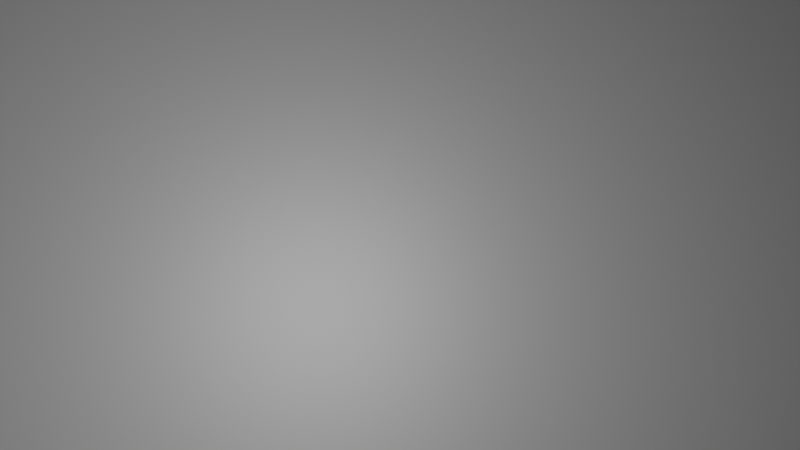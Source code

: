 # Source: geo-nodes-typing-text-with-sound.blend  (saved by Blender 3.0.42; exported with 4.5.12 LTS)
import bpy
from mathutils import Matrix  # noqa: F401  (used for matrix-valued properties, if any)

bpy.ops.wm.read_factory_settings(use_empty=True)
scene = bpy.context.scene
scene.name = 'Scene'

# ---- collections
col_collection = bpy.data.collections.new('Collection'); scene.collection.children.link(col_collection)
col_hide = bpy.data.collections.new('_HIDE'); scene.collection.children.link(col_hide)

# ---- materials (node trees are filled in below, after node groups)
mat_textcolor_mtr = bpy.data.materials.new('TextColor_MTR')
mat_material_001 = bpy.data.materials.new('Material.001')

# ---- node groups
ng_nodegroup_001 = bpy.data.node_groups.new('NodeGroup.001', 'GeometryNodeTree')
_s = ng_nodegroup_001.interface.new_socket(name='String', in_out='OUTPUT', socket_type='NodeSocketString')
_s = ng_nodegroup_001.interface.new_socket(name='Chr', in_out='OUTPUT', socket_type='NodeSocketString')
_s = ng_nodegroup_001.interface.new_socket(name='Is Typing', in_out='OUTPUT', socket_type='NodeSocketInt')
_s.min_value = 0
_s.max_value = 1
_s = ng_nodegroup_001.interface.new_socket(name='String', in_out='INPUT', socket_type='NodeSocketString')
_s = ng_nodegroup_001.interface.new_socket(name='String Delimiter', in_out='INPUT', socket_type='NodeSocketString')
_s = ng_nodegroup_001.interface.new_socket(name='Start Frame', in_out='INPUT', socket_type='NodeSocketFloat')
_s.default_value = 0.5
_s.min_value = -1e+04
_s.max_value = 1e+04
_s = ng_nodegroup_001.interface.new_socket(name='Speed', in_out='INPUT', socket_type='NodeSocketFloat')
_s.default_value = 0.5
_s.min_value = -1e+04
_s.max_value = 1e+04
_s = ng_nodegroup_001.interface.new_socket(name='Lasting For', in_out='INPUT', socket_type='NodeSocketFloat')
_s = ng_nodegroup_001.interface.new_socket(name='#frame', in_out='INPUT', socket_type='NodeSocketFloat')
_N = ng_nodegroup_001.nodes; _L = ng_nodegroup_001.links
n0 = _N.new('NodeFrame'); n0.name = 'Frame.003'; n0.location = (-387, 806)
n0.label = '"Is typing" - this is off by -1 frame at end of animation'
n0.width = 807
n1 = _N.new('NodeFrame'); n1.name = 'Frame.001'; n1.location = (-919, 325)
n1.label = 'Add Chr'
n1.width = 709
n2 = _N.new('NodeFrame'); n2.name = 'Frame'; n2.location = (-1155, 19)
n2.label = 'Stop Display After Frame xx'
n2.width = 1700
n3 = _N.new('NodeReroute'); n3.name = 'Reroute.003'; n3.location = (-1137, 104)
n3.width = 16
n3.socket_idname = 'NodeSocketFloat'
n4 = _N.new('NodeReroute'); n4.name = 'Reroute.002'; n4.location = (-1442, 66)
n4.width = 16
n4.socket_idname = 'NodeSocketFloat'
n5 = _N.new('NodeGroupInput'); n5.name = 'Group Input'; n5.location = (-1696, 386)
n6 = _N.new('NodeReroute'); n6.name = 'Reroute'; n6.location = (-1168, 331)
n6.width = 16
n6.socket_idname = 'NodeSocketFloat'
n7 = _N.new('FunctionNodeInputSpecialCharacters'); n7.name = 'Special Characters'; n7.location = (-1736, 574)
n8 = _N.new('FunctionNodeReplaceString'); n8.name = 'Replace String'; n8.location = (-1512, 569)
n9 = _N.new('NodeReroute'); n9.name = 'Reroute.001'; n9.location = (-1331, 479)
n9.width = 16
n9.socket_idname = 'NodeSocketString'
n10 = _N.new('FunctionNodeSliceString'); n10.name = 'Slice String.001'; n10.location = (843, 284)
n11 = _N.new('ShaderNodeMath'); n11.name = 'Math.016'; n11.location = (617, 157)
n11.operation = 'SUBTRACT'
n11.inputs[1].default_value = 1.0
n12 = _N.new('NodeGroupOutput'); n12.name = 'Group Output'; n12.location = (1186, 421)
n13 = _N.new('ShaderNodeMath'); n13.name = 'Math.002'; n13.location = (333, -49)
n13.operation = 'GREATER_THAN'
n14 = _N.new('ShaderNodeMath'); n14.name = 'Math.003'; n14.location = (30, -30)
n14.operation = 'SUBTRACT'
n14.inputs[1].default_value = 1.0
n15 = _N.new('ShaderNodeMath'); n15.name = 'Math.006'; n15.location = (352, -222)
n15.width = 153
n15.operation = 'LESS_THAN'
n15.inputs[2].default_value = 0.0
n16 = _N.new('ShaderNodeMath'); n16.name = 'Math.012'; n16.location = (637, -62)
n16.operation = 'COMPARE'
n16.inputs[2].default_value = 0.0
n17 = _N.new('ShaderNodeMath'); n17.name = 'Math.004'; n17.location = (30, -30)
n17.label = "get 1st frame to start displaying chr's"
n17.width = 267
n17.operation = 'SUBTRACT'
n18 = _N.new('ShaderNodeMath'); n18.name = 'Math'; n18.location = (328, -97)
n18.label = 'Div by speed'
n18.operation = 'DIVIDE'
n19 = _N.new('FunctionNodeStringLength'); n19.name = 'String Length.001'; n19.location = (-1212, 617)
n20 = _N.new('ShaderNodeMath'); n20.name = 'Math.001'; n20.location = (30, -66)
n20.label = 'String len * speed'
n20.width = 175
n20.operation = 'MULTIPLY'
n21 = _N.new('ShaderNodeMath'); n21.name = 'Math.008'; n21.location = (253, -65)
n21.label = 'offset -once Speed'
n21.operation = 'SUBTRACT'
n22 = _N.new('ShaderNodeMath'); n22.name = 'Math.005'; n22.location = (440, -81)
n22.label = 'Add start frame'
n23 = _N.new('ShaderNodeMath'); n23.name = 'Math.009'; n23.location = (633, -70)
n23.label = 'Add Lasting Frames to show for'
n23.width = 231
n24 = _N.new('ShaderNodeMath'); n24.name = 'Math.010'; n24.location = (906, -66)
n24.label = 'Add 1, dont know why but it makes it correct'
n24.width = 283
n24.inputs[1].default_value = 1.0
n25 = _N.new('ShaderNodeMath'); n25.name = 'Math.007'; n25.location = (1232, -101)
n25.label = 'Compare to current timeline frame'
n25.width = 236
n25.operation = 'GREATER_THAN'
n26 = _N.new('GeometryNodeSwitch'); n26.name = 'Switch.001'; n26.location = (1530, -30)
n26.input_type = 'FLOAT'
n26.inputs[1].default_value = 0.0
n27 = _N.new('FunctionNodeSliceString'); n27.name = 'Slice String'; n27.location = (620, 382)
n28 = _N.new('ShaderNodeMath'); n28.name = 'Math.014'; n28.location = (538, -42)
n28.label = 'Add 1 for offset'
n28.inputs[1].default_value = 1.0
n13.parent = n0
n14.parent = n0
n15.parent = n0
n16.parent = n0
n17.parent = n1
n18.parent = n1
n20.parent = n2
n21.parent = n2
n22.parent = n2
n23.parent = n2
n24.parent = n2
n25.parent = n2
n26.parent = n2
n28.parent = n1
_L.new(n5.outputs[2], n6.inputs[0])
_L.new(n7.outputs[0], n8.inputs[2])
_L.new(n9.outputs[0], n27.inputs[0])
_L.new(n6.outputs[0], n14.inputs[0])
_L.new(n3.outputs[0], n13.inputs[0])
_L.new(n6.outputs[0], n17.inputs[1])
_L.new(n3.outputs[0], n17.inputs[0])
_L.new(n14.outputs[0], n13.inputs[1])
_L.new(n5.outputs[5], n3.inputs[0])
_L.new(n27.outputs[0], n10.inputs[0])
_L.new(n18.outputs[0], n28.inputs[0])
_L.new(n17.outputs[0], n18.inputs[0])
_L.new(n9.outputs[0], n19.inputs[0])
_L.new(n13.outputs[0], n16.inputs[0])
_L.new(n28.outputs[0], n10.inputs[2])
_L.new(n28.outputs[0], n11.inputs[0])
_L.new(n10.outputs[0], n12.inputs[1])
_L.new(n5.outputs[0], n8.inputs[0])
_L.new(n5.outputs[1], n8.inputs[1])
_L.new(n4.outputs[0], n18.inputs[1])
_L.new(n15.outputs[0], n16.inputs[1])
_L.new(n19.outputs[0], n15.inputs[1])
_L.new(n28.outputs[0], n15.inputs[0])
_L.new(n16.outputs[0], n12.inputs[2])
_L.new(n8.outputs[0], n9.inputs[0])
_L.new(n11.outputs[0], n10.inputs[1])
_L.new(n19.outputs[0], n20.inputs[0])
_L.new(n4.outputs[0], n20.inputs[1])
_L.new(n20.outputs[0], n21.inputs[0])
_L.new(n5.outputs[2], n22.inputs[1])
_L.new(n22.outputs[0], n23.inputs[0])
_L.new(n3.outputs[0], n25.inputs[1])
_L.new(n23.outputs[0], n24.inputs[0])
_L.new(n5.outputs[4], n23.inputs[1])
_L.new(n24.outputs[0], n25.inputs[0])
_L.new(n28.outputs[0], n26.inputs[2])
_L.new(n26.outputs[0], n27.inputs[2])
_L.new(n21.outputs[0], n22.inputs[0])
_L.new(n4.outputs[0], n21.inputs[1])
_L.new(n5.outputs[3], n4.inputs[0])
_L.new(n25.outputs[0], n26.inputs[0])
_L.new(n27.outputs[0], n12.inputs[0])
n12.is_active_output = True
ng_type_writer_goenode = bpy.data.node_groups.new('Type-Writer_goeNode', 'GeometryNodeTree')
_s = ng_type_writer_goenode.interface.new_socket(name='Geometry', in_out='OUTPUT', socket_type='NodeSocketGeometry')
_s = ng_type_writer_goenode.interface.new_socket(name='Is Typing', in_out='OUTPUT', socket_type='NodeSocketInt')
_s.min_value = 0
_s.max_value = 1
_s.description = 'Output: 0 or 1'
_s = ng_type_writer_goenode.interface.new_socket(name='Character Count', in_out='OUTPUT', socket_type='NodeSocketFloat')
_s.min_value = 0.0
_s.description = 'Current count of chrs printed (starts with 1)'
_s = ng_type_writer_goenode.interface.new_socket(name='Character Period', in_out='OUTPUT', socket_type='NodeSocketFloat')
_s.min_value = 0.0
_s.description = "Sends value of 2 when a 'period' is printed"
_s = ng_type_writer_goenode.interface.new_socket(name='Character Space', in_out='OUTPUT', socket_type='NodeSocketFloat')
_s.min_value = 0.0
_s.description = "Sends value of 3 when a 'space' is printed"
_s = ng_type_writer_goenode.interface.new_socket(name='Character Newline', in_out='OUTPUT', socket_type='NodeSocketFloat')
_s.description = "Sends value of 4 when a 'new line' is printed"
_s = ng_type_writer_goenode.interface.new_socket(name='Character Position', in_out='OUTPUT', socket_type='NodeSocketVector')
_s.description = 'The position of current printed chr'
_s = ng_type_writer_goenode.interface.new_socket(name='Geometry', in_out='INPUT', socket_type='NodeSocketGeometry')
_s = ng_type_writer_goenode.interface.new_socket(name='Multi-line Delimiter', in_out='INPUT', socket_type='NodeSocketString')
_s.default_value = '\\n'
_s.description = 'Use this to start a new line of text'
_s = ng_type_writer_goenode.interface.new_socket(name='Text', in_out='INPUT', socket_type='NodeSocketString')
_s.hide_value = True
_s.description = 'Yup, you guessed it'
_s = ng_type_writer_goenode.interface.new_socket(name='Starting Frame', in_out='INPUT', socket_type='NodeSocketInt')
_s.min_value = 0
_s.description = 'What keyframe to start animation on'
_s = ng_type_writer_goenode.interface.new_socket(name='Speed', in_out='INPUT', socket_type='NodeSocketInt')
_s.description = 'Number of frames till next chr shown'
_s = ng_type_writer_goenode.interface.new_socket(name='Lasting Frames', in_out='INPUT', socket_type='NodeSocketInt')
_s.min_value = 0
_s.description = 'How many frame after animation to show for'
_s = ng_type_writer_goenode.interface.new_socket(name='Face Fill', in_out='INPUT', socket_type='NodeSocketBool')
_s.default_value = True
_s.description = 'Fill in the font so its not just an outline'
_s = ng_type_writer_goenode.interface.new_socket(name='Material', in_out='INPUT', socket_type='NodeSocketMaterial')
_s.default_value = mat_textcolor_mtr
ng_type_writer_goenode.is_modifier = True
_N = ng_type_writer_goenode.nodes; _L = ng_type_writer_goenode.links
n0 = _N.new('NodeFrame'); n0.name = 'Frame'; n0.location = (-1627, 1167)
n0.label = 'Special Chrs'
n0.width = 696
n1 = _N.new('FunctionNodeStringLength'); n1.name = 'String Length.003'; n1.location = (526, -297)
n2 = _N.new('FunctionNodeReplaceString'); n2.name = 'Replace String.002'; n2.location = (262, -303)
n2.inputs[2].default_value = '1111'
n3 = _N.new('FunctionNodeStringLength'); n3.name = 'String Length.001'; n3.location = (525, -162)
n4 = _N.new('FunctionNodeReplaceString'); n4.name = 'Replace String'; n4.location = (261, -168)
n4.inputs[1].default_value = ' '
n4.inputs[2].default_value = '111'
n5 = _N.new('FunctionNodeReplaceString'); n5.name = 'Replace String.001'; n5.location = (266, -32)
n5.inputs[1].default_value = '.'
n5.inputs[2].default_value = '11'
n6 = _N.new('FunctionNodeInputSpecialCharacters'); n6.name = 'Special Characters.001'; n6.location = (30, -403)
n7 = _N.new('FunctionNodeStringLength'); n7.name = 'String Length.002'; n7.location = (519, -30)
n8 = _N.new('ShaderNodeValue'); n8.name = 'Value'; n8.location = (-2748, 736)
n8.outputs[0].default_value = 680.0
n9 = _N.new('FunctionNodeStringLength'); n9.name = 'String Length'; n9.location = (-1517, 1276)
n10 = _N.new('GeometryNodeInputPosition'); n10.name = 'Position'; n10.location = (-791, 1027)
n11 = _N.new('GeometryNodeSetMaterial'); n11.name = 'Set Material'; n11.location = (-1102, 1408)
n11.width = 158
n12 = _N.new('GeometryNodeSwitch'); n12.name = 'Switch'; n12.location = (-1544, 1551)
n13 = _N.new('GeometryNodeFillCurve'); n13.name = 'Fill Curve'; n13.location = (-1765, 1370)
n14 = _N.new('GeometryNodeStringToCurves'); n14.name = 'String to Curves'; n14.location = (-2141, 1435)
n14.width = 207
n14.font = None
n14.pivot_mode = 'MIDPOINT'
n14.inputs[1].default_value = 0.1679
n14.inputs[2].default_value = 1.113
n14.inputs[3].default_value = 1.073
n14.inputs[4].default_value = 0.997
n14.inputs[5].default_value = 1.92
n15 = _N.new('GeometryNodeRealizeInstances'); n15.name = 'Realize Instances'; n15.location = (-1336, 1479)
n16 = _N.new('NodeGroupInput'); n16.name = 'Group Input'; n16.location = (-2749, 984)
n17 = _N.new('NodeGroupOutput'); n17.name = 'Group Output'; n17.location = (-576, 1307)
n18 = _N.new('GeometryNodeGroup'); n18.name = 'Group.001'; n18.location = (-2406, 1061)
n18.label = 'Make Typing'
n18.node_tree = ng_nodegroup_001
n1.parent = n0
n2.parent = n0
n3.parent = n0
n4.parent = n0
n5.parent = n0
n6.parent = n0
n7.parent = n0
_L.new(n16.outputs[2], n18.inputs[0])
_L.new(n16.outputs[1], n18.inputs[1])
_L.new(n16.outputs[3], n18.inputs[2])
_L.new(n16.outputs[4], n18.inputs[3])
_L.new(n16.outputs[7], n11.inputs[2])
_L.new(n15.outputs[0], n11.inputs[0])
_L.new(n9.outputs[0], n17.inputs[2])
_L.new(n8.outputs[0], n18.inputs[5])
_L.new(n18.outputs[0], n9.inputs[0])
_L.new(n16.outputs[5], n18.inputs[4])
_L.new(n10.outputs[0], n17.inputs[6])
_L.new(n18.outputs[1], n4.inputs[0])
_L.new(n4.outputs[0], n3.inputs[0])
_L.new(n5.outputs[0], n7.inputs[0])
_L.new(n18.outputs[1], n5.inputs[0])
_L.new(n7.outputs[0], n17.inputs[3])
_L.new(n3.outputs[0], n17.inputs[4])
_L.new(n2.outputs[0], n1.inputs[0])
_L.new(n1.outputs[0], n17.inputs[5])
_L.new(n18.outputs[1], n2.inputs[0])
_L.new(n18.outputs[0], n14.inputs[0])
_L.new(n6.outputs[0], n2.inputs[1])
_L.new(n11.outputs[0], n17.inputs[0])
_L.new(n14.outputs[0], n13.inputs[0])
_L.new(n12.outputs[0], n15.inputs[0])
_L.new(n13.outputs[0], n12.inputs[2])
_L.new(n14.outputs[0], n12.inputs[1])
_L.new(n16.outputs[6], n12.inputs[0])
_L.new(n18.outputs[2], n17.inputs[1])
n17.is_active_output = True

# ---- material node trees
mat_textcolor_mtr.use_nodes = True; mat_textcolor_mtr.node_tree.nodes.clear()
_N = mat_textcolor_mtr.node_tree.nodes; _L = mat_textcolor_mtr.node_tree.links
n0 = _N.new('ShaderNodeOutputMaterial'); n0.name = 'Material Output'; n0.location = (391, 393)
n1 = _N.new('ShaderNodeAttribute'); n1.name = 'Attribute.001'; n1.location = (-625, 485)
n1.width = 161
n1.attribute_name = 'Chr_Count'
n2 = _N.new('ShaderNodeAttribute'); n2.name = 'Attribute'; n2.location = (-628, 670)
n2.width = 165
n2.attribute_name = 'Is_Typing'
n3 = _N.new('ShaderNodeAttribute'); n3.name = 'Attribute.002'; n3.location = (-621, 295)
n3.width = 151
n3.attribute_name = 'Chr_Position'
n4 = _N.new('ShaderNodeMath'); n4.name = 'Math.001'; n4.location = (-394, 483)
n4.operation = 'MULTIPLY'
n4.inputs[1].default_value = 0.1
n5 = _N.new('ShaderNodeMath'); n5.name = 'Math.002'; n5.location = (-396, 291)
n5.operation = 'MULTIPLY'
n5.inputs[1].default_value = 3.2
n6 = _N.new('ShaderNodeNewGeometry'); n6.name = 'Geometry'; n6.location = (-611, 106)
n7 = _N.new('ShaderNodeBsdfPrincipled'); n7.name = 'Principled BSDF'; n7.location = (-163, 138)
n7.distribution = 'GGX'
n7.subsurface_method = 'RANDOM_WALK_SKIN'
n7.inputs[0].default_value = (0.003098, 0.8, 0.0, 1.0)
n7.inputs[3].default_value = 1.45
n7.inputs[27].default_value = (0.0, 0.0, 0.0, 1.0)
n7.inputs[28].default_value = 1.0
n8 = _N.new('ShaderNodeHueSaturation'); n8.name = 'Hue Saturation Value'; n8.location = (-157, 513)
n8.inputs[4].default_value = (0.8, 0.0, 0.2427, 1.0)
n9 = _N.new('ShaderNodeEmission'); n9.name = 'Emission Viewer'; n9.location = (391, 433)
n9.label = 'Viewer'
n9.hide = True
n10 = _N.new('ShaderNodeMath'); n10.name = 'Math'; n10.location = (-396, 670)
n10.operation = 'MULTIPLY'
_L.new(n2.outputs[0], n10.inputs[0])
_L.new(n3.outputs[0], n5.inputs[0])
_L.new(n1.outputs[0], n4.inputs[0])
_L.new(n9.outputs[0], n0.inputs[0])
_L.new(n8.outputs[0], n9.inputs[0])
_L.new(n10.outputs[0], n8.inputs[0])
n0.is_active_output = True
mat_material_001.use_nodes = True; mat_material_001.node_tree.nodes.clear()
_N = mat_material_001.node_tree.nodes; _L = mat_material_001.node_tree.links
n0 = _N.new('ShaderNodeBsdfPrincipled'); n0.name = 'Principled BSDF'; n0.location = (-217, 571)
n0.distribution = 'GGX'
n0.subsurface_method = 'RANDOM_WALK_SKIN'
n0.inputs[0].default_value = (1.0, 1.0, 1.0, 1.0)
n0.inputs[1].default_value = 0.25
n0.inputs[3].default_value = 1.45
n0.inputs[27].default_value = (0.0, 0.0, 0.0, 1.0)
n0.inputs[28].default_value = 1.0
n1 = _N.new('ShaderNodeOutputMaterial'); n1.name = 'Material Output'; n1.location = (112, 574)
_L.new(n0.outputs[0], n1.inputs[0])
n1.is_active_output = True

# ---- world
world_world = bpy.data.worlds.new('World'); scene.world = world_world
world_world.use_nodes = True; world_world.node_tree.nodes.clear()
_N = world_world.node_tree.nodes; _L = world_world.node_tree.links
n0 = _N.new('ShaderNodeOutputWorld'); n0.name = 'World Output'; n0.location = (300, 300)
n1 = _N.new('ShaderNodeBackground'); n1.name = 'Background'; n1.location = (10, 300)
n1.inputs[0].default_value = (0.0, 0.0, 0.0, 1.0)
_L.new(n1.outputs[0], n0.inputs[0])
n0.is_active_output = True
world_world.color = (0.05088, 0.05088, 0.05088)
world_world.use_sun_shadow = False
world_world.sun_shadow_jitter_overblur = 0.0

# ---- cameras
cam_camera = bpy.data.cameras.new('Camera')
cam_camera.sensor_fit = 'HORIZONTAL'
cam_camera.passepartout_alpha = 0.875
cam_camera.clip_end = 100.0
cam_camera.lens = 42.0
cam_camera.ortho_scale = 7.314

# ---- lights
light_light = bpy.data.lights.new('Light', 'AREA')
light_light.transmission_factor = 0.0
light_light.energy = 1168.0
light_light.shadow_soft_size = 0.1
light_light.shadow_maximum_resolution = 0.006
light_light.use_absolute_resolution = True
light_light.shape = 'RECTANGLE'
light_light.size = 0.1
light_light.size_y = 0.1

# ---- meshes
me_text_plane = bpy.data.meshes.new('Text.Plane')
me_text_plane.from_pydata([(-0.3048, -0.3048, 0.0), (0.3048, -0.3048, 0.0), (-0.3048, 0.3048, 0.0), (0.3048, 0.3048, 0.0)], [], [(0, 1, 3, 2)])
_uv = me_text_plane.uv_layers.new(name='UVMap')
_uv.uv.foreach_set('vector', [0.0, 0.0, 1.0, 0.0, 1.0, 1.0, 0.0, 1.0])
me_text_plane.materials.append(mat_textcolor_mtr)
me_text_plane.use_remesh_fix_poles = True
me_text_plane.use_remesh_preserve_attributes = False
me_text_plane.update()
me_plane_001 = bpy.data.meshes.new('Plane.001')
me_plane_001.from_pydata([(-0.3048, -0.3048, 0.0), (0.3048, -0.3048, 0.0), (-0.3048, 0.3048, 0.0), (0.3048, 0.3048, 0.0)], [], [(0, 1, 3, 2)])
_uv = me_plane_001.uv_layers.new(name='UVMap')
_uv.uv.foreach_set('vector', [0.0, 0.0, 1.0, 0.0, 1.0, 1.0, 0.0, 1.0])
me_plane_001.materials.append(mat_material_001)
me_plane_001.use_remesh_fix_poles = True
me_plane_001.use_remesh_preserve_attributes = False
me_plane_001.update()

# ---- objects
ob_light = bpy.data.objects.new('Light', light_light)
ob_camera = bpy.data.objects.new('Camera', cam_camera)
ob_geo_obj_test = bpy.data.objects.new('GEO_OBJ_TEST', me_text_plane)
ob_ground = bpy.data.objects.new('Ground', me_plane_001)
ob_speaker = bpy.data.objects.new('Speaker', None)

# ---- transforms, parenting, visibility, modifiers, constraints
ob_light.location = (6.269, -4.038, 22.59)
ob_light.lock_rotations_4d = False
ob_light.empty_display_type = 'ARROWS'
ob_light.color = (0.0, 0.0, 0.0, 0.0)
ob_light.lineart.crease_threshold = 0.0
ob_camera.location = (3.276, -0.2433, 24.05)
ob_camera.rotation_euler = (0.01745, 0.0, 1.571)
ob_camera.lock_rotations_4d = False
ob_camera.empty_display_type = 'ARROWS'
ob_camera.color = (0.0, 0.0, 0.0, 0.0)
ob_camera.display_type = 'WIRE'
ob_camera.lineart.crease_threshold = 0.0
ob_geo_obj_test.location = (-0.855, -9.578, 0.7544)
ob_geo_obj_test.rotation_euler = (0.0, 0.0, 1.571)
ob_geo_obj_test.scale = (10.0, 10.0, 10.0)
_m = ob_geo_obj_test.modifiers.new('GeometryNodes', 'NODES')
_m.node_group = ng_type_writer_goenode
_gi = [s.identifier for s in ng_type_writer_goenode.interface.items_tree if s.item_type == 'SOCKET' and s.in_out == 'INPUT']
_m[_gi[2]] = 'A Geometry Nodes typewriter with sounds triggered with in Blender...\\nNewline...\\nAt the end there is a brief tutorial and script file.'  # Text
_m[_gi[3]] = 20  # Starting Frame
_m[_gi[4]] = 5  # Speed
_m[_gi[5]] = 40  # Lasting Frames
_m[_gi[7]] = mat_textcolor_mtr  # Material
_m = ob_geo_obj_test.modifiers.new('Solidify', 'SOLIDIFY')
_m.thickness = 0.0254
_m.offset = 1.0
_m = ob_geo_obj_test.modifiers.new('Wireframe', 'WIREFRAME')
_m.show_render = False
_m.thickness = 0.004155
_m.use_relative_offset = True
ob_ground.location = (3.343, 0.0, 0.0)
ob_ground.scale = (22.35, 36.77, 36.77)
ob_speaker.location = (1.337, -2.093, 14.92)
ob_speaker.rotation_euler = (-0.0, 3.41, -0.0)
ob_speaker.track_axis = 'NEG_Z'
ob_speaker.up_axis = 'Y'
ob_speaker.empty_image_offset = (0.0, 0.0)

# ---- collection membership
col_collection.objects.link(ob_light)
col_collection.objects.link(ob_camera)
col_collection.objects.link(ob_geo_obj_test)
col_collection.objects.link(ob_ground)
col_collection.objects.link(ob_speaker)
def _layer_coll(name, lc=None):
    lc = lc or bpy.context.view_layer.layer_collection
    for c in lc.children:
        if c.name == name: return c
        r = _layer_coll(name, c)
        if r: return r
_layer_coll('_HIDE').exclude = True

# ---- scene / render settings (as saved in the file)
scene.camera = ob_camera
scene.frame_start = 1; scene.frame_end = 750; scene.frame_set(680)
scene.render.engine = 'CYCLES'
scene.render.image_settings.file_format = 'FFMPEG'
scene.render.image_settings.color_mode = 'RGB'
scene.render.use_placeholder = True
scene.render.use_overwrite = False
scene.cycles.samples = 32
scene.cycles.sampling_pattern = 'TABULATED_SOBOL'
scene.cycles.use_light_tree = False
scene.cycles.max_bounces = 6
scene.cycles.transmission_bounces = 6
scene.cycles.transparent_max_bounces = 6
scene.eevee.taa_samples = 8
scene.eevee.taa_render_samples = 1
scene.view_settings.view_transform = 'Filmic'
bpy.context.view_layer.update()
